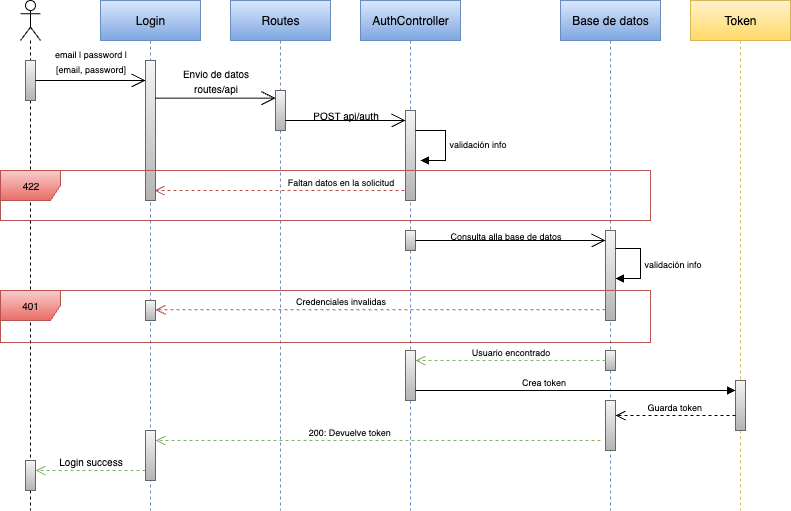

The diagram above was exported from draw.io. Its source (the exported page's mxGraphModel, read from the mxfile embedded in the PNG):
<mxGraphModel dx="1426" dy="706" grid="1" gridSize="10" guides="1" tooltips="1" connect="1" arrows="1" fold="1" page="1" pageScale="1" pageWidth="827" pageHeight="1169" background="light-dark(#FFFFFF,#121212)" math="0" shadow="0">
  <root>
    <mxCell id="0" />
    <mxCell id="1" parent="0" />
    <mxCell id="jY4YnIkfsZ4cGSwZCO89-4" value="" style="shape=umlLifeline;perimeter=lifelinePerimeter;whiteSpace=wrap;html=1;container=1;dropTarget=0;collapsible=0;recursiveResize=0;outlineConnect=0;portConstraint=eastwest;newEdgeStyle={&quot;curved&quot;:0,&quot;rounded&quot;:0};participant=umlActor;" parent="1" vertex="1">
      <mxGeometry x="30" y="50" width="20" height="510" as="geometry" />
    </mxCell>
    <mxCell id="jY4YnIkfsZ4cGSwZCO89-11" value="" style="html=1;points=[[0,0,0,0,5],[0,1,0,0,-5],[1,0,0,0,5],[1,1,0,0,-5]];perimeter=orthogonalPerimeter;outlineConnect=0;targetShapes=umlLifeline;portConstraint=eastwest;newEdgeStyle={&quot;curved&quot;:0,&quot;rounded&quot;:0};fillColor=#f5f5f5;strokeColor=#666666;gradientColor=#b3b3b3;" parent="jY4YnIkfsZ4cGSwZCO89-4" vertex="1">
      <mxGeometry x="5" y="60" width="10" height="40" as="geometry" />
    </mxCell>
    <mxCell id="jY4YnIkfsZ4cGSwZCO89-69" value="" style="html=1;points=[[0,0,0,0,5],[0,1,0,0,-5],[1,0,0,0,5],[1,1,0,0,-5]];perimeter=orthogonalPerimeter;outlineConnect=0;targetShapes=umlLifeline;portConstraint=eastwest;newEdgeStyle={&quot;curved&quot;:0,&quot;rounded&quot;:0};fillColor=#f5f5f5;strokeColor=#666666;gradientColor=#b3b3b3;" parent="jY4YnIkfsZ4cGSwZCO89-4" vertex="1">
      <mxGeometry x="5" y="460" width="10" height="30" as="geometry" />
    </mxCell>
    <mxCell id="jY4YnIkfsZ4cGSwZCO89-5" value="Login" style="shape=umlLifeline;perimeter=lifelinePerimeter;whiteSpace=wrap;html=1;container=1;dropTarget=0;collapsible=0;recursiveResize=0;outlineConnect=0;portConstraint=eastwest;newEdgeStyle={&quot;curved&quot;:0,&quot;rounded&quot;:0};fillColor=#dae8fc;strokeColor=#6c8ebf;gradientColor=#7ea6e0;" parent="1" vertex="1">
      <mxGeometry x="110" y="50" width="100" height="510" as="geometry" />
    </mxCell>
    <mxCell id="jY4YnIkfsZ4cGSwZCO89-27" value="" style="html=1;points=[[0,0,0,0,5],[0,1,0,0,-5],[1,0,0,0,5],[1,1,0,0,-5]];perimeter=orthogonalPerimeter;outlineConnect=0;targetShapes=umlLifeline;portConstraint=eastwest;newEdgeStyle={&quot;curved&quot;:0,&quot;rounded&quot;:0};fillColor=#f5f5f5;strokeColor=#666666;gradientColor=#b3b3b3;" parent="jY4YnIkfsZ4cGSwZCO89-5" vertex="1">
      <mxGeometry x="45" y="60" width="10" height="140" as="geometry" />
    </mxCell>
    <mxCell id="jY4YnIkfsZ4cGSwZCO89-6" value="Routes" style="shape=umlLifeline;perimeter=lifelinePerimeter;whiteSpace=wrap;html=1;container=1;dropTarget=0;collapsible=0;recursiveResize=0;outlineConnect=0;portConstraint=eastwest;newEdgeStyle={&quot;curved&quot;:0,&quot;rounded&quot;:0};fillColor=#dae8fc;strokeColor=#6c8ebf;gradientColor=#7ea6e0;" parent="1" vertex="1">
      <mxGeometry x="240" y="50" width="100" height="510" as="geometry" />
    </mxCell>
    <mxCell id="jY4YnIkfsZ4cGSwZCO89-32" value="" style="html=1;points=[[0,0,0,0,5],[0,1,0,0,-5],[1,0,0,0,5],[1,1,0,0,-5]];perimeter=orthogonalPerimeter;outlineConnect=0;targetShapes=umlLifeline;portConstraint=eastwest;newEdgeStyle={&quot;curved&quot;:0,&quot;rounded&quot;:0};fillColor=#f5f5f5;strokeColor=#666666;gradientColor=#b3b3b3;" parent="jY4YnIkfsZ4cGSwZCO89-6" vertex="1">
      <mxGeometry x="45" y="90" width="10" height="40" as="geometry" />
    </mxCell>
    <mxCell id="jY4YnIkfsZ4cGSwZCO89-8" value="AuthController" style="shape=umlLifeline;perimeter=lifelinePerimeter;whiteSpace=wrap;html=1;container=1;dropTarget=0;collapsible=0;recursiveResize=0;outlineConnect=0;portConstraint=eastwest;newEdgeStyle={&quot;curved&quot;:0,&quot;rounded&quot;:0};fillColor=#dae8fc;strokeColor=#6c8ebf;gradientColor=#7ea6e0;" parent="1" vertex="1">
      <mxGeometry x="370" y="50" width="100" height="510" as="geometry" />
    </mxCell>
    <mxCell id="jY4YnIkfsZ4cGSwZCO89-36" value="" style="html=1;points=[[0,0,0,0,5],[0,1,0,0,-5],[1,0,0,0,5],[1,1,0,0,-5]];perimeter=orthogonalPerimeter;outlineConnect=0;targetShapes=umlLifeline;portConstraint=eastwest;newEdgeStyle={&quot;curved&quot;:0,&quot;rounded&quot;:0};fillColor=#f5f5f5;strokeColor=#666666;gradientColor=#b3b3b3;" parent="jY4YnIkfsZ4cGSwZCO89-8" vertex="1">
      <mxGeometry x="45" y="110" width="10" height="90" as="geometry" />
    </mxCell>
    <mxCell id="jY4YnIkfsZ4cGSwZCO89-37" value="&lt;font style=&quot;font-size: 9px;&quot;&gt;validación info&lt;/font&gt;" style="html=1;align=left;spacingLeft=2;endArrow=block;rounded=0;edgeStyle=orthogonalEdgeStyle;curved=0;rounded=0;" parent="jY4YnIkfsZ4cGSwZCO89-8" edge="1">
      <mxGeometry x="0.0039" relative="1" as="geometry">
        <mxPoint x="55" y="130" as="sourcePoint" />
        <Array as="points">
          <mxPoint x="85" y="160" />
        </Array>
        <mxPoint x="60" y="160" as="targetPoint" />
        <mxPoint as="offset" />
      </mxGeometry>
    </mxCell>
    <mxCell id="jY4YnIkfsZ4cGSwZCO89-58" value="" style="html=1;points=[[0,0,0,0,5],[0,1,0,0,-5],[1,0,0,0,5],[1,1,0,0,-5]];perimeter=orthogonalPerimeter;outlineConnect=0;targetShapes=umlLifeline;portConstraint=eastwest;newEdgeStyle={&quot;curved&quot;:0,&quot;rounded&quot;:0};fillColor=#f5f5f5;strokeColor=#666666;gradientColor=#b3b3b3;" parent="jY4YnIkfsZ4cGSwZCO89-8" vertex="1">
      <mxGeometry x="45" y="230" width="10" height="20" as="geometry" />
    </mxCell>
    <mxCell id="jY4YnIkfsZ4cGSwZCO89-61" value="" style="html=1;points=[[0,0,0,0,5],[0,1,0,0,-5],[1,0,0,0,5],[1,1,0,0,-5]];perimeter=orthogonalPerimeter;outlineConnect=0;targetShapes=umlLifeline;portConstraint=eastwest;newEdgeStyle={&quot;curved&quot;:0,&quot;rounded&quot;:0};fillColor=#f5f5f5;strokeColor=#666666;gradientColor=#b3b3b3;" parent="jY4YnIkfsZ4cGSwZCO89-8" vertex="1">
      <mxGeometry x="45" y="350" width="10" height="50" as="geometry" />
    </mxCell>
    <mxCell id="jY4YnIkfsZ4cGSwZCO89-9" value="Base de datos" style="shape=umlLifeline;perimeter=lifelinePerimeter;whiteSpace=wrap;html=1;container=1;dropTarget=0;collapsible=0;recursiveResize=0;outlineConnect=0;portConstraint=eastwest;newEdgeStyle={&quot;curved&quot;:0,&quot;rounded&quot;:0};fillColor=#dae8fc;strokeColor=#6c8ebf;gradientColor=#7ea6e0;" parent="1" vertex="1">
      <mxGeometry x="570" y="50" width="100" height="510" as="geometry" />
    </mxCell>
    <mxCell id="jY4YnIkfsZ4cGSwZCO89-45" value="" style="html=1;points=[[0,0,0,0,5],[0,1,0,0,-5],[1,0,0,0,5],[1,1,0,0,-5]];perimeter=orthogonalPerimeter;outlineConnect=0;targetShapes=umlLifeline;portConstraint=eastwest;newEdgeStyle={&quot;curved&quot;:0,&quot;rounded&quot;:0};fillColor=#f5f5f5;strokeColor=#666666;gradientColor=#b3b3b3;" parent="jY4YnIkfsZ4cGSwZCO89-9" vertex="1">
      <mxGeometry x="45" y="230" width="10" height="90" as="geometry" />
    </mxCell>
    <mxCell id="jY4YnIkfsZ4cGSwZCO89-65" value="" style="html=1;points=[[0,0,0,0,5],[0,1,0,0,-5],[1,0,0,0,5],[1,1,0,0,-5]];perimeter=orthogonalPerimeter;outlineConnect=0;targetShapes=umlLifeline;portConstraint=eastwest;newEdgeStyle={&quot;curved&quot;:0,&quot;rounded&quot;:0};fillColor=#f5f5f5;strokeColor=#666666;gradientColor=#b3b3b3;" parent="jY4YnIkfsZ4cGSwZCO89-9" vertex="1">
      <mxGeometry x="45" y="350" width="10" height="20" as="geometry" />
    </mxCell>
    <mxCell id="jY4YnIkfsZ4cGSwZCO89-81" value="" style="html=1;points=[[0,0,0,0,5],[0,1,0,0,-5],[1,0,0,0,5],[1,1,0,0,-5]];perimeter=orthogonalPerimeter;outlineConnect=0;targetShapes=umlLifeline;portConstraint=eastwest;newEdgeStyle={&quot;curved&quot;:0,&quot;rounded&quot;:0};fillColor=#f5f5f5;strokeColor=#666666;gradientColor=#b3b3b3;" parent="jY4YnIkfsZ4cGSwZCO89-9" vertex="1">
      <mxGeometry x="45" y="400" width="10" height="50" as="geometry" />
    </mxCell>
    <mxCell id="jY4YnIkfsZ4cGSwZCO89-10" value="Token" style="shape=umlLifeline;perimeter=lifelinePerimeter;whiteSpace=wrap;html=1;container=1;dropTarget=0;collapsible=0;recursiveResize=0;outlineConnect=0;portConstraint=eastwest;newEdgeStyle={&quot;curved&quot;:0,&quot;rounded&quot;:0};fillColor=#fff2cc;strokeColor=#d6b656;gradientColor=#ffd966;" parent="1" vertex="1">
      <mxGeometry x="700" y="50" width="100" height="510" as="geometry" />
    </mxCell>
    <mxCell id="jY4YnIkfsZ4cGSwZCO89-46" value="" style="html=1;points=[[0,0,0,0,5],[0,1,0,0,-5],[1,0,0,0,5],[1,1,0,0,-5]];perimeter=orthogonalPerimeter;outlineConnect=0;targetShapes=umlLifeline;portConstraint=eastwest;newEdgeStyle={&quot;curved&quot;:0,&quot;rounded&quot;:0};fillColor=#f5f5f5;strokeColor=#666666;gradientColor=#b3b3b3;" parent="jY4YnIkfsZ4cGSwZCO89-10" vertex="1">
      <mxGeometry x="45" y="380" width="10" height="50" as="geometry" />
    </mxCell>
    <mxCell id="jY4YnIkfsZ4cGSwZCO89-16" value="" style="endArrow=open;endFill=1;endSize=12;html=1;rounded=0;" parent="1" source="jY4YnIkfsZ4cGSwZCO89-11" target="jY4YnIkfsZ4cGSwZCO89-27" edge="1">
      <mxGeometry width="160" relative="1" as="geometry">
        <mxPoint x="50" y="120" as="sourcePoint" />
        <mxPoint x="150" y="120" as="targetPoint" />
        <Array as="points">
          <mxPoint x="90" y="130" />
          <mxPoint x="150" y="130" />
        </Array>
      </mxGeometry>
    </mxCell>
    <mxCell id="jY4YnIkfsZ4cGSwZCO89-21" value="&lt;font style=&quot;font-size: 9px;&quot;&gt;email | password |&lt;/font&gt;&lt;div&gt;&lt;font style=&quot;font-size: 9px;&quot;&gt;[email, password]&lt;/font&gt;&lt;/div&gt;" style="text;html=1;align=center;verticalAlign=middle;resizable=0;points=[];autosize=1;strokeColor=none;fillColor=none;" parent="1" vertex="1">
      <mxGeometry x="50" y="90" width="100" height="40" as="geometry" />
    </mxCell>
    <mxCell id="jY4YnIkfsZ4cGSwZCO89-31" value="&lt;font size=&quot;1&quot;&gt;Envio de datos&lt;/font&gt;&lt;div&gt;&lt;font size=&quot;1&quot;&gt;routes/api&lt;/font&gt;&lt;/div&gt;" style="text;html=1;align=center;verticalAlign=middle;resizable=0;points=[];autosize=1;strokeColor=none;fillColor=none;" parent="1" vertex="1">
      <mxGeometry x="180" y="110" width="90" height="40" as="geometry" />
    </mxCell>
    <mxCell id="jY4YnIkfsZ4cGSwZCO89-33" value="" style="endArrow=open;endFill=1;endSize=12;html=1;rounded=0;" parent="1" edge="1">
      <mxGeometry width="160" relative="1" as="geometry">
        <mxPoint x="165" y="147.67000000000002" as="sourcePoint" />
        <mxPoint x="285" y="147.67000000000002" as="targetPoint" />
      </mxGeometry>
    </mxCell>
    <mxCell id="jY4YnIkfsZ4cGSwZCO89-35" value="" style="endArrow=open;endFill=1;endSize=12;html=1;rounded=0;" parent="1" source="jY4YnIkfsZ4cGSwZCO89-32" edge="1">
      <mxGeometry width="160" relative="1" as="geometry">
        <mxPoint x="300" y="170" as="sourcePoint" />
        <mxPoint x="415" y="170" as="targetPoint" />
        <Array as="points">
          <mxPoint x="370" y="170" />
        </Array>
      </mxGeometry>
    </mxCell>
    <mxCell id="jY4YnIkfsZ4cGSwZCO89-38" value="&lt;font size=&quot;1&quot;&gt;POST api/auth&lt;/font&gt;" style="text;html=1;align=center;verticalAlign=middle;resizable=0;points=[];autosize=1;strokeColor=none;fillColor=none;" parent="1" vertex="1">
      <mxGeometry x="310" y="150" width="90" height="30" as="geometry" />
    </mxCell>
    <mxCell id="jY4YnIkfsZ4cGSwZCO89-39" value="" style="shape=umlFrame;whiteSpace=wrap;html=1;pointerEvents=0;fillColor=#f8cecc;strokeColor=#b85450;gradientColor=#ea6b66;" parent="1" vertex="1">
      <mxGeometry x="10" y="220" width="650" height="50" as="geometry" />
    </mxCell>
    <mxCell id="jY4YnIkfsZ4cGSwZCO89-52" value="" style="endArrow=open;endFill=1;endSize=12;html=1;rounded=0;" parent="1" source="jY4YnIkfsZ4cGSwZCO89-58" target="jY4YnIkfsZ4cGSwZCO89-45" edge="1">
      <mxGeometry width="160" relative="1" as="geometry">
        <mxPoint x="430" y="290" as="sourcePoint" />
        <mxPoint x="620" y="290" as="targetPoint" />
        <Array as="points">
          <mxPoint x="505" y="290" />
          <mxPoint x="565" y="290" />
        </Array>
      </mxGeometry>
    </mxCell>
    <mxCell id="jY4YnIkfsZ4cGSwZCO89-53" value="&lt;font style=&quot;font-size: 9px;&quot;&gt;Consulta alla base de datos&lt;/font&gt;" style="text;html=1;align=center;verticalAlign=middle;resizable=0;points=[];autosize=1;strokeColor=none;fillColor=none;" parent="1" vertex="1">
      <mxGeometry x="450" y="270" width="130" height="30" as="geometry" />
    </mxCell>
    <mxCell id="jY4YnIkfsZ4cGSwZCO89-54" value="&lt;font style=&quot;font-size: 10px;&quot;&gt;401&lt;/font&gt;" style="shape=umlFrame;whiteSpace=wrap;html=1;pointerEvents=0;fillColor=#f8cecc;strokeColor=#b85450;gradientColor=#ea6b66;" parent="1" vertex="1">
      <mxGeometry x="10" y="340" width="650" height="52" as="geometry" />
    </mxCell>
    <mxCell id="jY4YnIkfsZ4cGSwZCO89-55" value="&lt;font style=&quot;font-size: 10px;&quot;&gt;422&lt;/font&gt;" style="text;html=1;align=center;verticalAlign=middle;resizable=0;points=[];autosize=1;strokeColor=none;fillColor=none;" parent="1" vertex="1">
      <mxGeometry x="20" y="220" width="40" height="30" as="geometry" />
    </mxCell>
    <mxCell id="jY4YnIkfsZ4cGSwZCO89-66" value="&lt;font style=&quot;font-size: 9px;&quot;&gt;Guarda token&amp;nbsp;&lt;/font&gt;" style="html=1;verticalAlign=bottom;endArrow=open;dashed=1;endSize=8;curved=0;rounded=0;" parent="1" source="jY4YnIkfsZ4cGSwZCO89-46" target="jY4YnIkfsZ4cGSwZCO89-81" edge="1">
      <mxGeometry relative="1" as="geometry">
        <mxPoint x="740" y="440" as="sourcePoint" />
        <mxPoint x="620" y="470" as="targetPoint" />
        <Array as="points">
          <mxPoint x="720" y="465" />
        </Array>
      </mxGeometry>
    </mxCell>
    <mxCell id="jY4YnIkfsZ4cGSwZCO89-70" value="&lt;font size=&quot;1&quot;&gt;Login success&lt;/font&gt;" style="html=1;verticalAlign=bottom;endArrow=open;dashed=1;endSize=8;curved=0;rounded=0;fillColor=#d5e8d4;gradientColor=#97d077;strokeColor=#82b366;" parent="1" edge="1">
      <mxGeometry relative="1" as="geometry">
        <mxPoint x="155" y="520" as="sourcePoint" />
        <mxPoint x="45" y="520" as="targetPoint" />
        <Array as="points">
          <mxPoint x="130" y="520" />
        </Array>
      </mxGeometry>
    </mxCell>
    <mxCell id="jY4YnIkfsZ4cGSwZCO89-75" value="&lt;font style=&quot;font-size: 9px;&quot;&gt;Faltan datos en la solicitud&lt;/font&gt;" style="html=1;verticalAlign=bottom;endArrow=open;dashed=1;endSize=8;curved=0;rounded=0;fillColor=#f8cecc;strokeColor=#b85450;gradientColor=#ea6b66;" parent="1" edge="1">
      <mxGeometry x="-0.488" relative="1" as="geometry">
        <mxPoint x="414" y="240" as="sourcePoint" />
        <mxPoint x="164" y="240" as="targetPoint" />
        <mxPoint as="offset" />
      </mxGeometry>
    </mxCell>
    <mxCell id="jY4YnIkfsZ4cGSwZCO89-76" value="" style="html=1;points=[[0,0,0,0,5],[0,1,0,0,-5],[1,0,0,0,5],[1,1,0,0,-5]];perimeter=orthogonalPerimeter;outlineConnect=0;targetShapes=umlLifeline;portConstraint=eastwest;newEdgeStyle={&quot;curved&quot;:0,&quot;rounded&quot;:0};fillColor=#f5f5f5;strokeColor=#666666;gradientColor=#b3b3b3;" parent="1" vertex="1">
      <mxGeometry x="155" y="350" width="10" height="20" as="geometry" />
    </mxCell>
    <mxCell id="jY4YnIkfsZ4cGSwZCO89-77" value="&lt;font style=&quot;font-size: 9px;&quot;&gt;Credenciales invalidas&lt;/font&gt;" style="html=1;verticalAlign=bottom;endArrow=open;dashed=1;endSize=8;curved=0;rounded=0;fillColor=#f8cecc;strokeColor=#b85450;gradientColor=#ea6b66;" parent="1" edge="1">
      <mxGeometry x="0.1778" relative="1" as="geometry">
        <mxPoint x="615" y="359.33" as="sourcePoint" />
        <mxPoint x="165" y="359.33" as="targetPoint" />
        <mxPoint as="offset" />
      </mxGeometry>
    </mxCell>
    <mxCell id="jY4YnIkfsZ4cGSwZCO89-78" value="&lt;font style=&quot;font-size: 9px;&quot;&gt;Usuario encontrado&lt;/font&gt;" style="html=1;verticalAlign=bottom;endArrow=open;dashed=1;endSize=8;curved=0;rounded=0;fillColor=#d5e8d4;strokeColor=#82b366;gradientColor=#97d077;" parent="1" source="jY4YnIkfsZ4cGSwZCO89-65" target="jY4YnIkfsZ4cGSwZCO89-61" edge="1">
      <mxGeometry x="-0.0025" relative="1" as="geometry">
        <mxPoint x="610" y="410" as="sourcePoint" />
        <mxPoint x="430" y="410" as="targetPoint" />
        <Array as="points">
          <mxPoint x="590" y="410" />
          <mxPoint x="555" y="410" />
        </Array>
        <mxPoint as="offset" />
      </mxGeometry>
    </mxCell>
    <mxCell id="jY4YnIkfsZ4cGSwZCO89-79" value="&lt;font style=&quot;font-size: 9px;&quot;&gt;Crea token&lt;/font&gt;" style="html=1;verticalAlign=bottom;endArrow=block;curved=0;rounded=0;" parent="1" edge="1">
      <mxGeometry x="-0.1988" width="80" relative="1" as="geometry">
        <mxPoint x="425" y="440" as="sourcePoint" />
        <mxPoint x="745" y="440" as="targetPoint" />
        <mxPoint as="offset" />
      </mxGeometry>
    </mxCell>
    <mxCell id="jY4YnIkfsZ4cGSwZCO89-82" value="&lt;font style=&quot;font-size: 9px;&quot;&gt;200: Devuelve token&amp;nbsp;&lt;/font&gt;" style="html=1;verticalAlign=bottom;endArrow=open;dashed=1;endSize=8;curved=0;rounded=0;" parent="1" source="jY4YnIkfsZ4cGSwZCO89-67" target="jY4YnIkfsZ4cGSwZCO89-5" edge="1">
      <mxGeometry y="201" relative="1" as="geometry">
        <mxPoint x="610" y="490" as="sourcePoint" />
        <mxPoint x="530" y="490" as="targetPoint" />
        <mxPoint x="200" y="-15" as="offset" />
      </mxGeometry>
    </mxCell>
    <mxCell id="jY4YnIkfsZ4cGSwZCO89-83" value="" style="html=1;verticalAlign=bottom;endArrow=open;dashed=1;endSize=8;curved=0;rounded=0;fillColor=#d5e8d4;strokeColor=#82b366;gradientColor=#97d077;" parent="1" target="jY4YnIkfsZ4cGSwZCO89-67" edge="1">
      <mxGeometry x="0.1551" relative="1" as="geometry">
        <mxPoint x="610" y="490" as="sourcePoint" />
        <mxPoint x="160" y="490" as="targetPoint" />
        <mxPoint as="offset" />
      </mxGeometry>
    </mxCell>
    <mxCell id="jY4YnIkfsZ4cGSwZCO89-67" value="" style="html=1;points=[[0,0,0,0,5],[0,1,0,0,-5],[1,0,0,0,5],[1,1,0,0,-5]];perimeter=orthogonalPerimeter;outlineConnect=0;targetShapes=umlLifeline;portConstraint=eastwest;newEdgeStyle={&quot;curved&quot;:0,&quot;rounded&quot;:0};fillColor=#f5f5f5;strokeColor=#666666;gradientColor=#b3b3b3;" parent="1" vertex="1">
      <mxGeometry x="155" y="480" width="10" height="50" as="geometry" />
    </mxCell>
    <mxCell id="jY4YnIkfsZ4cGSwZCO89-84" value="&lt;font style=&quot;font-size: 9px;&quot;&gt;validación info&lt;/font&gt;" style="html=1;align=left;spacingLeft=2;endArrow=block;rounded=0;edgeStyle=orthogonalEdgeStyle;curved=0;rounded=0;" parent="1" edge="1">
      <mxGeometry x="0.0039" relative="1" as="geometry">
        <mxPoint x="625" y="298" as="sourcePoint" />
        <Array as="points">
          <mxPoint x="650" y="328" />
        </Array>
        <mxPoint x="625" y="328" as="targetPoint" />
        <mxPoint as="offset" />
      </mxGeometry>
    </mxCell>
  </root>
</mxGraphModel>